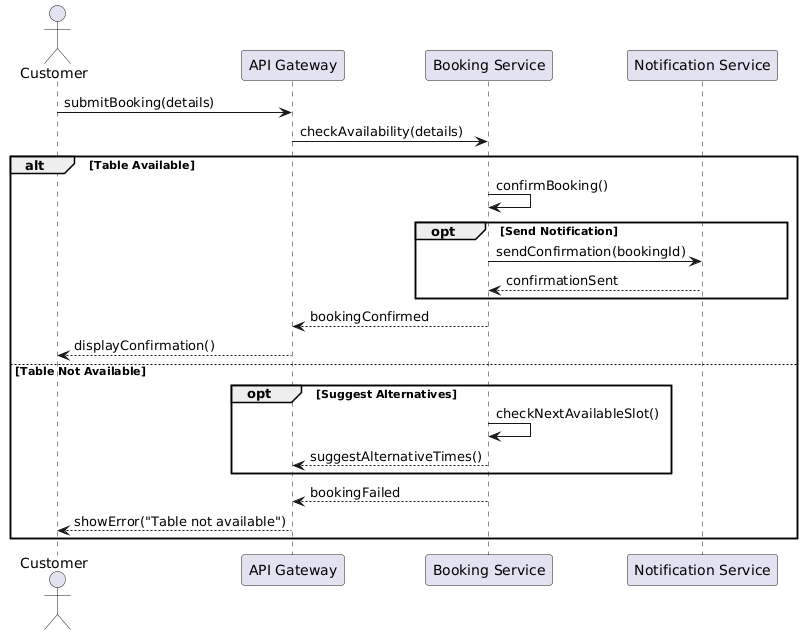

The diagram above was rendered by PlantUML. Its source (embedded in the PNG):
@startuml
actor Customer
participant "API Gateway"
participant "Booking Service"
participant "Notification Service"

Customer -> "API Gateway": submitBooking(details)
"API Gateway" -> "Booking Service": checkAvailability(details)

alt Table Available
    "Booking Service" -> "Booking Service": confirmBooking()

    opt Send Notification
        "Booking Service" -> "Notification Service": sendConfirmation(bookingId)
        "Notification Service" --> "Booking Service": confirmationSent
    end

    "Booking Service" --> "API Gateway": bookingConfirmed
    "API Gateway" --> Customer: displayConfirmation()

else Table Not Available
    opt Suggest Alternatives
        "Booking Service" -> "Booking Service": checkNextAvailableSlot()
        "Booking Service" --> "API Gateway": suggestAlternativeTimes()
    end

    "Booking Service" --> "API Gateway": bookingFailed
    "API Gateway" --> Customer: showError("Table not available")
end
@enduml